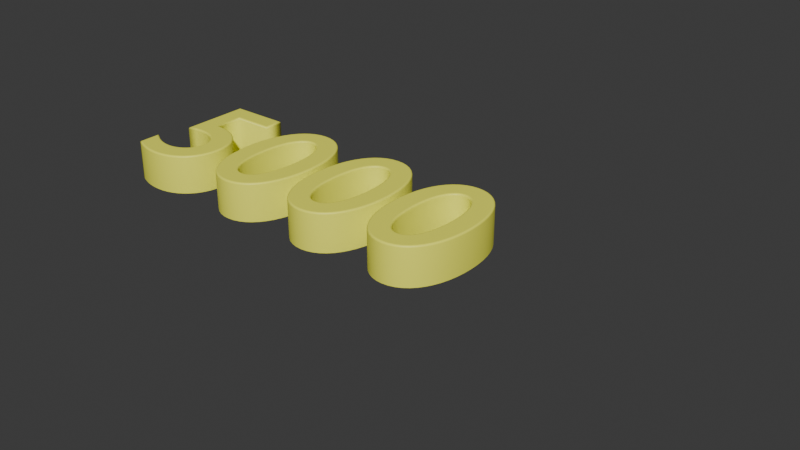 # Source: bonus5000.blend  (saved by Blender 4.2.66; exported with 4.5.12 LTS)
import bpy
from mathutils import Matrix  # noqa: F401  (used for matrix-valued properties, if any)

bpy.ops.wm.read_factory_settings(use_empty=True)
scene = bpy.context.scene
scene.name = 'Scene'

# ---- collections
col_collection = bpy.data.collections.new('Collection'); scene.collection.children.link(col_collection)

# ---- materials (node trees are filled in below, after node groups)
mat_material_001 = bpy.data.materials.new('Material.001')

# ---- material node trees
mat_material_001.use_nodes = True; mat_material_001.node_tree.nodes.clear()
_N = mat_material_001.node_tree.nodes; _L = mat_material_001.node_tree.links
n0 = _N.new('ShaderNodeBsdfPrincipled'); n0.name = 'Principled BSDF'; n0.location = (10, 300)
n0.inputs[0].default_value = (1.0, 1.0, 0.1, 1.0)
n1 = _N.new('ShaderNodeOutputMaterial'); n1.name = 'Material Output'; n1.location = (300, 300)
_L.new(n0.outputs[0], n1.inputs[0])
n1.is_active_output = True

# ---- world
world_world = bpy.data.worlds.new('World'); scene.world = world_world
world_world.use_nodes = True; world_world.node_tree.nodes.clear()
_N = world_world.node_tree.nodes; _L = world_world.node_tree.links
n0 = _N.new('ShaderNodeOutputWorld'); n0.name = 'World Output'; n0.location = (300, 300)
n1 = _N.new('ShaderNodeBackground'); n1.name = 'Background'; n1.location = (10, 300)
n1.inputs[0].default_value = (0.05088, 0.05088, 0.05088, 1.0)
_L.new(n1.outputs[0], n0.inputs[0])
n0.is_active_output = True
world_world.color = (0.05088, 0.05088, 0.05088)
world_world.sun_shadow_jitter_overblur = 0.0

# ---- curves / text
txt_text = bpy.data.curves.new('Text', 'FONT')
txt_text.dimensions = '2D'
txt_text.body = '5000'
txt_text.materials.append(mat_material_001)
txt_text.extrude = 0.1
txt_text.bevel_depth = 0.01
txt_text.fill_mode = 'FRONT'

# ---- objects
ob_text = bpy.data.objects.new('Text', txt_text)

# ---- transforms, parenting, visibility, modifiers, constraints
ob_text.location = (0.0, 0.0, 0.0)
ob_text.scale = (1.963, 1.963, 1.963)

# ---- collection membership
col_collection.objects.link(ob_text)

# ---- scene / render settings (as saved in the file)
scene.frame_start = 1; scene.frame_end = 250; scene.frame_set(1)
scene.render.engine = 'BLENDER_EEVEE_NEXT'
bpy.context.view_layer.update()

# ---- added for rendering (the .blend has no active camera and no usable light): camera, sun
cam_auto = bpy.data.cameras.new('AutoCamera')
cam_auto.lens = 50.0
cam_auto.sensor_width = 36.0
cam_auto.clip_end = 1000.0
ob_auto_camera = bpy.data.objects.new('AutoCamera', cam_auto)
scene.collection.objects.link(ob_auto_camera)
ob_auto_camera.location = (8.92774, -6.37601, 4.66935)
ob_auto_camera.rotation_euler = (1.09748, -7.21219e-08, 0.694738)
scene.camera = ob_auto_camera
light_auto_sun = bpy.data.lights.new('AutoSun', 'SUN')
light_auto_sun.energy = 3.0
light_auto_sun.angle = 0.0523599
ob_auto_sun = bpy.data.objects.new('AutoSun', light_auto_sun)
scene.collection.objects.link(ob_auto_sun)
ob_auto_sun.rotation_euler = (0.872665, 0.174533, 0.523599)
bpy.context.view_layer.update()
